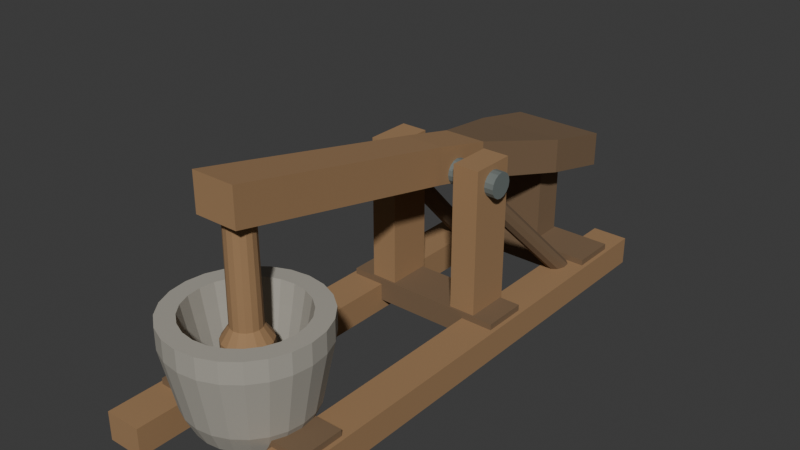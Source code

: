 # Source: source.blend  (saved by Blender 4.3.34; exported with 4.5.12 LTS)
import bpy
from mathutils import Matrix  # noqa: F401  (used for matrix-valued properties, if any)

bpy.ops.wm.read_factory_settings(use_empty=True)
scene = bpy.context.scene
scene.name = 'Scene'

# ---- collections
col_collection = bpy.data.collections.new('Collection'); scene.collection.children.link(col_collection)

# ---- materials (node trees are filled in below, after node groups)
mat_poundingframewarmtimber = bpy.data.materials.new('PoundingFrameWarmTimber')
mat_poundingframewarmtimber.diffuse_color = (0.34, 0.2, 0.095, 1.0)
mat_poundingframedarktimber = bpy.data.materials.new('PoundingFrameDarkTimber')
mat_poundingframedarktimber.diffuse_color = (0.19, 0.12, 0.065, 1.0)
mat_poundingframedulliron = bpy.data.materials.new('PoundingFrameDullIron')
mat_poundingframedulliron.diffuse_color = (0.19, 0.22, 0.21, 1.0)
mat_poundingmortarwarmstone = bpy.data.materials.new('PoundingMortarWarmStone')
mat_poundingmortarwarmstone.diffuse_color = (0.38, 0.36, 0.31, 1.0)

# ---- material node trees
mat_poundingframewarmtimber.use_nodes = True; mat_poundingframewarmtimber.node_tree.nodes.clear()
_N = mat_poundingframewarmtimber.node_tree.nodes; _L = mat_poundingframewarmtimber.node_tree.links
n0 = _N.new('ShaderNodeBsdfPrincipled'); n0.name = 'Principled BSDF'; n0.location = (10, 300)
n0.inputs[0].default_value = (0.34, 0.2, 0.095, 1.0)
n0.inputs[2].default_value = 0.94
n1 = _N.new('ShaderNodeOutputMaterial'); n1.name = 'Material Output'; n1.location = (300, 300)
_L.new(n0.outputs[0], n1.inputs[0])
n1.is_active_output = True
mat_poundingframedarktimber.use_nodes = True; mat_poundingframedarktimber.node_tree.nodes.clear()
_N = mat_poundingframedarktimber.node_tree.nodes; _L = mat_poundingframedarktimber.node_tree.links
n0 = _N.new('ShaderNodeBsdfPrincipled'); n0.name = 'Principled BSDF'; n0.location = (10, 300)
n0.inputs[0].default_value = (0.19, 0.12, 0.065, 1.0)
n0.inputs[2].default_value = 0.96
n1 = _N.new('ShaderNodeOutputMaterial'); n1.name = 'Material Output'; n1.location = (300, 300)
_L.new(n0.outputs[0], n1.inputs[0])
n1.is_active_output = True
mat_poundingframedulliron.use_nodes = True; mat_poundingframedulliron.node_tree.nodes.clear()
_N = mat_poundingframedulliron.node_tree.nodes; _L = mat_poundingframedulliron.node_tree.links
n0 = _N.new('ShaderNodeBsdfPrincipled'); n0.name = 'Principled BSDF'; n0.location = (10, 300)
n0.inputs[0].default_value = (0.19, 0.22, 0.21, 1.0)
n0.inputs[1].default_value = 0.3
n0.inputs[2].default_value = 0.74
n1 = _N.new('ShaderNodeOutputMaterial'); n1.name = 'Material Output'; n1.location = (300, 300)
_L.new(n0.outputs[0], n1.inputs[0])
n1.is_active_output = True
mat_poundingmortarwarmstone.use_nodes = True; mat_poundingmortarwarmstone.node_tree.nodes.clear()
_N = mat_poundingmortarwarmstone.node_tree.nodes; _L = mat_poundingmortarwarmstone.node_tree.links
n0 = _N.new('ShaderNodeBsdfPrincipled'); n0.name = 'Principled BSDF'; n0.location = (10, 300)
n0.inputs[0].default_value = (0.38, 0.36, 0.31, 1.0)
n0.inputs[2].default_value = 0.97
n1 = _N.new('ShaderNodeOutputMaterial'); n1.name = 'Material Output'; n1.location = (300, 300)
_L.new(n0.outputs[0], n1.inputs[0])
n1.is_active_output = True

# ---- world
world_world = bpy.data.worlds.new('World'); scene.world = world_world
world_world.use_nodes = True; world_world.node_tree.nodes.clear()
_N = world_world.node_tree.nodes; _L = world_world.node_tree.links
n0 = _N.new('ShaderNodeOutputWorld'); n0.name = 'World Output'; n0.location = (300, 300)
n1 = _N.new('ShaderNodeBackground'); n1.name = 'Background'; n1.location = (10, 300)
n1.inputs[0].default_value = (0.05088, 0.05088, 0.05088, 1.0)
_L.new(n1.outputs[0], n0.inputs[0])
n0.is_active_output = True
world_world.color = (0.05088, 0.05088, 0.05088)
world_world.sun_shadow_jitter_overblur = 0.0

# ---- meshes
me_wholelonggroundsill0 = bpy.data.meshes.new('WholeLongGroundSill0')
me_wholelonggroundsill0.from_pydata([(-0.42, -1.31, 0.0), (-0.24, -1.31, 0.0), (-0.42, 1.31, 0.0), (-0.24, 1.31, 0.0), (-0.42, -1.31, 0.14), (-0.24, -1.31, 0.14), (-0.42, 1.31, 0.14), (-0.24, 1.31, 0.14)], [], [(0, 2, 3, 1), (4, 5, 7, 6), (0, 1, 5, 4), (2, 6, 7, 3), (0, 4, 6, 2), (1, 3, 7, 5)])
me_wholelonggroundsill0.materials.append(mat_poundingframewarmtimber)
me_wholelonggroundsill0.materials.append(mat_poundingframedarktimber)
me_wholelonggroundsill0.materials.append(mat_poundingframedulliron)
me_wholelonggroundsill0.materials.append(mat_poundingmortarwarmstone)
me_wholelonggroundsill0.update()
me_wholelonggroundsill1 = bpy.data.meshes.new('WholeLongGroundSill1')
me_wholelonggroundsill1.from_pydata([(0.24, -1.31, 0.0), (0.42, -1.31, 0.0), (0.24, 1.31, 0.0), (0.42, 1.31, 0.0), (0.24, -1.31, 0.14), (0.42, -1.31, 0.14), (0.24, 1.31, 0.14), (0.42, 1.31, 0.14)], [], [(0, 2, 3, 1), (4, 5, 7, 6), (0, 1, 5, 4), (2, 6, 7, 3), (0, 4, 6, 2), (1, 3, 7, 5)])
me_wholelonggroundsill1.materials.append(mat_poundingframewarmtimber)
me_wholelonggroundsill1.materials.append(mat_poundingframedarktimber)
me_wholelonggroundsill1.materials.append(mat_poundingframedulliron)
me_wholelonggroundsill1.materials.append(mat_poundingmortarwarmstone)
me_wholelonggroundsill1.update()
me_wholetransversebasetie0 = bpy.data.meshes.new('WholeTransverseBaseTie0')
me_wholetransversebasetie0.from_pydata([(-0.4, -1.05, 0.055), (0.4, -1.05, 0.055), (-0.4, -0.83, 0.055), (0.4, -0.83, 0.055), (-0.4, -1.05, 0.17), (0.4, -1.05, 0.17), (-0.4, -0.83, 0.17), (0.4, -0.83, 0.17)], [], [(0, 2, 3, 1), (4, 5, 7, 6), (0, 1, 5, 4), (2, 6, 7, 3), (0, 4, 6, 2), (1, 3, 7, 5)])
me_wholetransversebasetie0.polygons.foreach_set('material_index', [1, 1, 1, 1, 1, 1])
me_wholetransversebasetie0.materials.append(mat_poundingframewarmtimber)
me_wholetransversebasetie0.materials.append(mat_poundingframedarktimber)
me_wholetransversebasetie0.materials.append(mat_poundingframedulliron)
me_wholetransversebasetie0.materials.append(mat_poundingmortarwarmstone)
me_wholetransversebasetie0.update()
me_wholetransversebasetie1 = bpy.data.meshes.new('WholeTransverseBaseTie1')
me_wholetransversebasetie1.from_pydata([(-0.4, 0.15, 0.055), (0.4, 0.15, 0.055), (-0.4, 0.37, 0.055), (0.4, 0.37, 0.055), (-0.4, 0.15, 0.17), (0.4, 0.15, 0.17), (-0.4, 0.37, 0.17), (0.4, 0.37, 0.17)], [], [(0, 2, 3, 1), (4, 5, 7, 6), (0, 1, 5, 4), (2, 6, 7, 3), (0, 4, 6, 2), (1, 3, 7, 5)])
me_wholetransversebasetie1.polygons.foreach_set('material_index', [1, 1, 1, 1, 1, 1])
me_wholetransversebasetie1.materials.append(mat_poundingframewarmtimber)
me_wholetransversebasetie1.materials.append(mat_poundingframedarktimber)
me_wholetransversebasetie1.materials.append(mat_poundingframedulliron)
me_wholetransversebasetie1.materials.append(mat_poundingmortarwarmstone)
me_wholetransversebasetie1.update()
me_wholetransversebasetie2 = bpy.data.meshes.new('WholeTransverseBaseTie2')
me_wholetransversebasetie2.from_pydata([(-0.4, 0.92, 0.055), (0.4, 0.92, 0.055), (-0.4, 1.14, 0.055), (0.4, 1.14, 0.055), (-0.4, 0.92, 0.17), (0.4, 0.92, 0.17), (-0.4, 1.14, 0.17), (0.4, 1.14, 0.17)], [], [(0, 2, 3, 1), (4, 5, 7, 6), (0, 1, 5, 4), (2, 6, 7, 3), (0, 4, 6, 2), (1, 3, 7, 5)])
me_wholetransversebasetie2.polygons.foreach_set('material_index', [1, 1, 1, 1, 1, 1])
me_wholetransversebasetie2.materials.append(mat_poundingframewarmtimber)
me_wholetransversebasetie2.materials.append(mat_poundingframedarktimber)
me_wholetransversebasetie2.materials.append(mat_poundingframedulliron)
me_wholetransversebasetie2.materials.append(mat_poundingmortarwarmstone)
me_wholetransversebasetie2.update()
me_wholeshortfulcrumcheek0 = bpy.data.meshes.new('WholeShortFulcrumCheek0')
me_wholeshortfulcrumcheek0.from_pydata([(-0.295, 0.16, 0.13), (-0.165, 0.16, 0.13), (-0.295, 0.38, 0.13), (-0.165, 0.38, 0.13), (-0.295, 0.16, 0.88), (-0.165, 0.16, 0.88), (-0.295, 0.38, 0.88), (-0.165, 0.38, 0.88)], [], [(0, 2, 3, 1), (4, 5, 7, 6), (0, 1, 5, 4), (2, 6, 7, 3), (0, 4, 6, 2), (1, 3, 7, 5)])
me_wholeshortfulcrumcheek0.materials.append(mat_poundingframewarmtimber)
me_wholeshortfulcrumcheek0.materials.append(mat_poundingframedarktimber)
me_wholeshortfulcrumcheek0.materials.append(mat_poundingframedulliron)
me_wholeshortfulcrumcheek0.materials.append(mat_poundingmortarwarmstone)
me_wholeshortfulcrumcheek0.update()
me_wholediagonalcheekbrace0 = bpy.data.meshes.new('WholeDiagonalCheekBrace0')
me_wholediagonalcheekbrace0.from_pydata([(-0.3447, 0.8746, 0.115), (-0.3339, 0.8571, 0.09631), (-0.3102, 0.8483, 0.08476), (-0.2826, 0.8516, 0.08476), (-0.2616, 0.8658, 0.09631), (-0.2553, 0.8854, 0.115), (-0.2661, 0.9029, 0.1337), (-0.2898, 0.9117, 0.1452), (-0.3174, 0.9084, 0.1452), (-0.3384, 0.8942, 0.1337), (-0.2747, 0.2946, 0.7), (-0.2639, 0.2771, 0.6813), (-0.2402, 0.2683, 0.6698), (-0.2126, 0.2716, 0.6698), (-0.1916, 0.2858, 0.6813), (-0.1853, 0.3054, 0.7), (-0.1961, 0.3229, 0.7187), (-0.2198, 0.3317, 0.7302), (-0.2474, 0.3284, 0.7302), (-0.2684, 0.3142, 0.7187)], [], [(9, 8, 7, 6, 5, 4, 3, 2, 1, 0), (10, 11, 12, 13, 14, 15, 16, 17, 18, 19), (0, 1, 11, 10), (1, 2, 12, 11), (2, 3, 13, 12), (3, 4, 14, 13), (4, 5, 15, 14), (5, 6, 16, 15), (6, 7, 17, 16), (7, 8, 18, 17), (8, 9, 19, 18), (9, 0, 10, 19)])
me_wholediagonalcheekbrace0.polygons.foreach_set('material_index', [1, 1, 1, 1, 1, 1, 1, 1, 1, 1, 1, 1])
me_wholediagonalcheekbrace0.materials.append(mat_poundingframewarmtimber)
me_wholediagonalcheekbrace0.materials.append(mat_poundingframedarktimber)
me_wholediagonalcheekbrace0.materials.append(mat_poundingframedulliron)
me_wholediagonalcheekbrace0.materials.append(mat_poundingmortarwarmstone)
me_wholediagonalcheekbrace0.update()
me_wholeshortfulcrumcheek1 = bpy.data.meshes.new('WholeShortFulcrumCheek1')
me_wholeshortfulcrumcheek1.from_pydata([(0.165, 0.16, 0.13), (0.295, 0.16, 0.13), (0.165, 0.38, 0.13), (0.295, 0.38, 0.13), (0.165, 0.16, 0.88), (0.295, 0.16, 0.88), (0.165, 0.38, 0.88), (0.295, 0.38, 0.88)], [], [(0, 2, 3, 1), (4, 5, 7, 6), (0, 1, 5, 4), (2, 6, 7, 3), (0, 4, 6, 2), (1, 3, 7, 5)])
me_wholeshortfulcrumcheek1.materials.append(mat_poundingframewarmtimber)
me_wholeshortfulcrumcheek1.materials.append(mat_poundingframedarktimber)
me_wholeshortfulcrumcheek1.materials.append(mat_poundingframedulliron)
me_wholeshortfulcrumcheek1.materials.append(mat_poundingmortarwarmstone)
me_wholeshortfulcrumcheek1.update()
me_wholediagonalcheekbrace1 = bpy.data.meshes.new('WholeDiagonalCheekBrace1')
me_wholediagonalcheekbrace1.from_pydata([(0.2553, 0.8854, 0.115), (0.2616, 0.8658, 0.09631), (0.2826, 0.8516, 0.08476), (0.3102, 0.8483, 0.08476), (0.3339, 0.8571, 0.09631), (0.3447, 0.8746, 0.115), (0.3384, 0.8942, 0.1337), (0.3174, 0.9084, 0.1452), (0.2898, 0.9117, 0.1452), (0.2661, 0.9029, 0.1337), (0.1853, 0.3054, 0.7), (0.1916, 0.2858, 0.6813), (0.2126, 0.2716, 0.6698), (0.2402, 0.2683, 0.6698), (0.2639, 0.2771, 0.6813), (0.2747, 0.2946, 0.7), (0.2684, 0.3142, 0.7187), (0.2474, 0.3284, 0.7302), (0.2198, 0.3317, 0.7302), (0.1961, 0.3229, 0.7187)], [], [(9, 8, 7, 6, 5, 4, 3, 2, 1, 0), (10, 11, 12, 13, 14, 15, 16, 17, 18, 19), (0, 1, 11, 10), (1, 2, 12, 11), (2, 3, 13, 12), (3, 4, 14, 13), (4, 5, 15, 14), (5, 6, 16, 15), (6, 7, 17, 16), (7, 8, 18, 17), (8, 9, 19, 18), (9, 0, 10, 19)])
me_wholediagonalcheekbrace1.polygons.foreach_set('material_index', [1, 1, 1, 1, 1, 1, 1, 1, 1, 1, 1, 1])
me_wholediagonalcheekbrace1.materials.append(mat_poundingframewarmtimber)
me_wholediagonalcheekbrace1.materials.append(mat_poundingframedarktimber)
me_wholediagonalcheekbrace1.materials.append(mat_poundingframedulliron)
me_wholediagonalcheekbrace1.materials.append(mat_poundingmortarwarmstone)
me_wholediagonalcheekbrace1.update()
me_wholetransversefixedfulcrumaxle = bpy.data.meshes.new('WholeTransverseFixedFulcrumAxle')
me_wholetransversefixedfulcrumaxle.from_pydata([(-0.34, 0.208, 0.79), (-0.34, 0.2127, 0.7663), (-0.34, 0.2262, 0.7462), (-0.34, 0.2463, 0.7327), (-0.34, 0.27, 0.728), (-0.34, 0.2937, 0.7327), (-0.34, 0.3138, 0.7462), (-0.34, 0.3273, 0.7663), (-0.34, 0.332, 0.79), (-0.34, 0.3273, 0.8137), (-0.34, 0.3138, 0.8338), (-0.34, 0.2937, 0.8473), (-0.34, 0.27, 0.852), (-0.34, 0.2463, 0.8473), (-0.34, 0.2262, 0.8338), (-0.34, 0.2127, 0.8137), (0.34, 0.208, 0.79), (0.34, 0.2127, 0.7663), (0.34, 0.2262, 0.7462), (0.34, 0.2463, 0.7327), (0.34, 0.27, 0.728), (0.34, 0.2937, 0.7327), (0.34, 0.3138, 0.7462), (0.34, 0.3273, 0.7663), (0.34, 0.332, 0.79), (0.34, 0.3273, 0.8137), (0.34, 0.3138, 0.8338), (0.34, 0.2937, 0.8473), (0.34, 0.27, 0.852), (0.34, 0.2463, 0.8473), (0.34, 0.2262, 0.8338), (0.34, 0.2127, 0.8137)], [], [(15, 14, 13, 12, 11, 10, 9, 8, 7, 6, 5, 4, 3, 2, 1, 0), (16, 17, 18, 19, 20, 21, 22, 23, 24, 25, 26, 27, 28, 29, 30, 31), (0, 1, 17, 16), (1, 2, 18, 17), (2, 3, 19, 18), (3, 4, 20, 19), (4, 5, 21, 20), (5, 6, 22, 21), (6, 7, 23, 22), (7, 8, 24, 23), (8, 9, 25, 24), (9, 10, 26, 25), (10, 11, 27, 26), (11, 12, 28, 27), (12, 13, 29, 28), (13, 14, 30, 29), (14, 15, 31, 30), (15, 0, 16, 31)])
me_wholetransversefixedfulcrumaxle.polygons.foreach_set('material_index', [2, 2, 2, 2, 2, 2, 2, 2, 2, 2, 2, 2, 2, 2, 2, 2, 2, 2])
me_wholetransversefixedfulcrumaxle.materials.append(mat_poundingframewarmtimber)
me_wholetransversefixedfulcrumaxle.materials.append(mat_poundingframedarktimber)
me_wholetransversefixedfulcrumaxle.materials.append(mat_poundingframedulliron)
me_wholetransversefixedfulcrumaxle.materials.append(mat_poundingmortarwarmstone)
me_wholetransversefixedfulcrumaxle.update()
me_wholeunequalinclinedbeamandbroadrearfootpaddle = bpy.data.meshes.new('WholeUnequalInclinedBeamAndBroadRearFootPaddle')
me_wholeunequalinclinedbeamandbroadrearfootpaddle.from_pydata([(-0.105, -1.03, 1.01), (0.105, -1.03, 1.01), (0.105, -1.03, 1.19), (-0.105, -1.03, 1.19), (-0.105, -0.79, 0.96), (0.105, -0.79, 0.96), (0.105, -0.79, 1.14), (-0.105, -0.79, 1.14), (-0.1, 0.16, 0.76), (0.1, 0.16, 0.76), (0.1, 0.16, 0.94), (-0.1, 0.16, 0.94), (-0.105, 0.46, 0.69), (0.105, 0.46, 0.69), (0.105, 0.46, 0.87), (-0.105, 0.46, 0.87), (-0.22, 0.91, 0.595), (0.22, 0.91, 0.595), (0.22, 0.91, 0.765), (-0.22, 0.91, 0.765), (-0.23, 1.26, 0.52), (0.23, 1.26, 0.52), (0.23, 1.26, 0.69), (-0.23, 1.26, 0.69)], [], [(0, 1, 2, 3), (23, 22, 21, 20), (4, 5, 1, 0), (5, 6, 2, 1), (6, 7, 3, 2), (7, 4, 0, 3), (8, 9, 5, 4), (9, 10, 6, 5), (10, 11, 7, 6), (11, 8, 4, 7), (12, 13, 9, 8), (13, 14, 10, 9), (14, 15, 11, 10), (15, 12, 8, 11), (16, 17, 13, 12), (17, 18, 14, 13), (18, 19, 15, 14), (19, 16, 12, 15), (20, 21, 17, 16), (21, 22, 18, 17), (22, 23, 19, 18), (23, 20, 16, 19)])
me_wholeunequalinclinedbeamandbroadrearfootpaddle.polygons.foreach_set('material_index', [0, 1, 0, 0, 0, 0, 0, 0, 0, 0, 0, 0, 0, 0, 1, 1, 1, 1, 1, 1, 1, 1])
me_wholeunequalinclinedbeamandbroadrearfootpaddle.materials.append(mat_poundingframewarmtimber)
me_wholeunequalinclinedbeamandbroadrearfootpaddle.materials.append(mat_poundingframedarktimber)
me_wholeunequalinclinedbeamandbroadrearfootpaddle.materials.append(mat_poundingframedulliron)
me_wholeunequalinclinedbeamandbroadrearfootpaddle.materials.append(mat_poundingmortarwarmstone)
me_wholeunequalinclinedbeamandbroadrearfootpaddle.update()
me_wholehangingtimberpestleandbroadlowerhead = bpy.data.meshes.new('WholeHangingTimberPestleAndBroadLowerHead')
me_wholehangingtimberpestleandbroadlowerhead.from_pydata([(0.083, -0.92, 0.29), (0.07668, -0.8882, 0.29), (0.05869, -0.8613, 0.29), (0.03176, -0.8433, 0.29), (0.0, -0.837, 0.29), (-0.03176, -0.8433, 0.29), (-0.05869, -0.8613, 0.29), (-0.07668, -0.8882, 0.29), (-0.083, -0.92, 0.29), (-0.07668, -0.9518, 0.29), (-0.05869, -0.9787, 0.29), (-0.03176, -0.9967, 0.29), (0.0, -1.003, 0.29), (0.03176, -0.9967, 0.29), (0.05869, -0.9787, 0.29), (0.07668, -0.9518, 0.29), (0.11, -0.92, 0.33), (0.1016, -0.8779, 0.33), (0.07778, -0.8422, 0.33), (0.0421, -0.8184, 0.33), (0.0, -0.81, 0.33), (-0.0421, -0.8184, 0.33), (-0.07778, -0.8422, 0.33), (-0.1016, -0.8779, 0.33), (-0.11, -0.92, 0.33), (-0.1016, -0.9621, 0.33), (-0.07778, -0.9978, 0.33), (-0.0421, -1.022, 0.33), (0.0, -1.03, 0.33), (0.0421, -1.022, 0.33), (0.07778, -0.9978, 0.33), (0.1016, -0.9621, 0.33), (0.11, -0.92, 0.47), (0.1016, -0.8779, 0.47), (0.07778, -0.8422, 0.47), (0.0421, -0.8184, 0.47), (0.0, -0.81, 0.47), (-0.0421, -0.8184, 0.47), (-0.07778, -0.8422, 0.47), (-0.1016, -0.8779, 0.47), (-0.11, -0.92, 0.47), (-0.1016, -0.9621, 0.47), (-0.07778, -0.9978, 0.47), (-0.0421, -1.022, 0.47), (0.0, -1.03, 0.47), (0.0421, -1.022, 0.47), (0.07778, -0.9978, 0.47), (0.1016, -0.9621, 0.47), (0.07, -0.92, 0.53), (0.06467, -0.8932, 0.53), (0.0495, -0.8705, 0.53), (0.02679, -0.8553, 0.53), (0.0, -0.85, 0.53), (-0.02679, -0.8553, 0.53), (-0.0495, -0.8705, 0.53), (-0.06467, -0.8932, 0.53), (-0.07, -0.92, 0.53), (-0.06467, -0.9468, 0.53), (-0.0495, -0.9695, 0.53), (-0.02679, -0.9847, 0.53), (0.0, -0.99, 0.53), (0.02679, -0.9847, 0.53), (0.0495, -0.9695, 0.53), (0.06467, -0.9468, 0.53), (0.065, -0.92, 1.12), (0.06005, -0.8951, 1.12), (0.04596, -0.874, 1.12), (0.02487, -0.8599, 1.12), (0.0, -0.855, 1.12), (-0.02487, -0.8599, 1.12), (-0.04596, -0.874, 1.12), (-0.06005, -0.8951, 1.12), (-0.065, -0.92, 1.12), (-0.06005, -0.9449, 1.12), (-0.04596, -0.966, 1.12), (-0.02487, -0.9801, 1.12), (0.0, -0.985, 1.12), (0.02487, -0.9801, 1.12), (0.04596, -0.966, 1.12), (0.06005, -0.9449, 1.12)], [], [(15, 14, 13, 12, 11, 10, 9, 8, 7, 6, 5, 4, 3, 2, 1, 0), (64, 65, 66, 67, 68, 69, 70, 71, 72, 73, 74, 75, 76, 77, 78, 79), (0, 1, 17, 16), (1, 2, 18, 17), (2, 3, 19, 18), (3, 4, 20, 19), (4, 5, 21, 20), (5, 6, 22, 21), (6, 7, 23, 22), (7, 8, 24, 23), (8, 9, 25, 24), (9, 10, 26, 25), (10, 11, 27, 26), (11, 12, 28, 27), (12, 13, 29, 28), (13, 14, 30, 29), (14, 15, 31, 30), (15, 0, 16, 31), (16, 17, 33, 32), (17, 18, 34, 33), (18, 19, 35, 34), (19, 20, 36, 35), (20, 21, 37, 36), (21, 22, 38, 37), (22, 23, 39, 38), (23, 24, 40, 39), (24, 25, 41, 40), (25, 26, 42, 41), (26, 27, 43, 42), (27, 28, 44, 43), (28, 29, 45, 44), (29, 30, 46, 45), (30, 31, 47, 46), (31, 16, 32, 47), (32, 33, 49, 48), (33, 34, 50, 49), (34, 35, 51, 50), (35, 36, 52, 51), (36, 37, 53, 52), (37, 38, 54, 53), (38, 39, 55, 54), (39, 40, 56, 55), (40, 41, 57, 56), (41, 42, 58, 57), (42, 43, 59, 58), (43, 44, 60, 59), (44, 45, 61, 60), (45, 46, 62, 61), (46, 47, 63, 62), (47, 32, 48, 63), (48, 49, 65, 64), (49, 50, 66, 65), (50, 51, 67, 66), (51, 52, 68, 67), (52, 53, 69, 68), (53, 54, 70, 69), (54, 55, 71, 70), (55, 56, 72, 71), (56, 57, 73, 72), (57, 58, 74, 73), (58, 59, 75, 74), (59, 60, 76, 75), (60, 61, 77, 76), (61, 62, 78, 77), (62, 63, 79, 78), (63, 48, 64, 79)])
me_wholehangingtimberpestleandbroadlowerhead.materials.append(mat_poundingframewarmtimber)
me_wholehangingtimberpestleandbroadlowerhead.materials.append(mat_poundingframedarktimber)
me_wholehangingtimberpestleandbroadlowerhead.materials.append(mat_poundingframedulliron)
me_wholehangingtimberpestleandbroadlowerhead.materials.append(mat_poundingmortarwarmstone)
me_wholehangingtimberpestleandbroadlowerhead.update()
me_wholegroundedthickblindmortar = bpy.data.meshes.new('WholeGroundedThickBlindMortar')
me_wholegroundedthickblindmortar.from_pydata([(0.0, -0.92, 0.105), (0.245, -0.92, 0.105), (0.2367, -0.8566, 0.105), (0.2122, -0.7975, 0.105), (0.1732, -0.7468, 0.105), (0.1225, -0.7078, 0.105), (0.06341, -0.6833, 0.105), (0.0, -0.675, 0.105), (-0.06341, -0.6833, 0.105), (-0.1225, -0.7078, 0.105), (-0.1732, -0.7468, 0.105), (-0.2122, -0.7975, 0.105), (-0.2367, -0.8566, 0.105), (-0.245, -0.92, 0.105), (-0.2367, -0.9834, 0.105), (-0.2122, -1.043, 0.105), (-0.1732, -1.093, 0.105), (-0.1225, -1.132, 0.105), (-0.06341, -1.157, 0.105), (0.0, -1.165, 0.105), (0.06341, -1.157, 0.105), (0.1225, -1.132, 0.105), (0.1732, -1.093, 0.105), (0.2122, -1.043, 0.105), (0.2367, -0.9834, 0.105), (0.29, -0.92, 0.2), (0.2801, -0.8449, 0.2), (0.2511, -0.775, 0.2), (0.2051, -0.7149, 0.2), (0.145, -0.6689, 0.2), (0.07506, -0.6399, 0.2), (0.0, -0.63, 0.2), (-0.07506, -0.6399, 0.2), (-0.145, -0.6689, 0.2), (-0.2051, -0.7149, 0.2), (-0.2511, -0.775, 0.2), (-0.2801, -0.8449, 0.2), (-0.29, -0.92, 0.2), (-0.2801, -0.9951, 0.2), (-0.2511, -1.065, 0.2), (-0.2051, -1.125, 0.2), (-0.145, -1.171, 0.2), (-0.07506, -1.2, 0.2), (0.0, -1.21, 0.2), (0.07506, -1.2, 0.2), (0.145, -1.171, 0.2), (0.2051, -1.125, 0.2), (0.2511, -1.065, 0.2), (0.2801, -0.9951, 0.2), (0.35, -0.92, 0.49), (0.3381, -0.8294, 0.49), (0.3031, -0.745, 0.49), (0.2475, -0.6725, 0.49), (0.175, -0.6169, 0.49), (0.09059, -0.5819, 0.49), (0.0, -0.57, 0.49), (-0.09059, -0.5819, 0.49), (-0.175, -0.6169, 0.49), (-0.2475, -0.6725, 0.49), (-0.3031, -0.745, 0.49), (-0.3381, -0.8294, 0.49), (-0.35, -0.92, 0.49), (-0.3381, -1.011, 0.49), (-0.3031, -1.095, 0.49), (-0.2475, -1.167, 0.49), (-0.175, -1.223, 0.49), (-0.09059, -1.258, 0.49), (0.0, -1.27, 0.49), (0.09059, -1.258, 0.49), (0.175, -1.223, 0.49), (0.2475, -1.167, 0.49), (0.3031, -1.095, 0.49), (0.3381, -1.011, 0.49), (0.35, -0.92, 0.59), (0.3381, -0.8294, 0.59), (0.3031, -0.745, 0.59), (0.2475, -0.6725, 0.59), (0.175, -0.6169, 0.59), (0.09059, -0.5819, 0.59), (0.0, -0.57, 0.59), (-0.09059, -0.5819, 0.59), (-0.175, -0.6169, 0.59), (-0.2475, -0.6725, 0.59), (-0.3031, -0.745, 0.59), (-0.3381, -0.8294, 0.59), (-0.35, -0.92, 0.59), (-0.3381, -1.011, 0.59), (-0.3031, -1.095, 0.59), (-0.2475, -1.167, 0.59), (-0.175, -1.223, 0.59), (-0.09059, -1.258, 0.59), (0.0, -1.27, 0.59), (0.09059, -1.258, 0.59), (0.175, -1.223, 0.59), (0.2475, -1.167, 0.59), (0.3031, -1.095, 0.59), (0.3381, -1.011, 0.59), (0.265, -0.92, 0.59), (0.256, -0.8514, 0.59), (0.2295, -0.7875, 0.59), (0.1874, -0.7326, 0.59), (0.1325, -0.6905, 0.59), (0.06859, -0.664, 0.59), (0.0, -0.655, 0.59), (-0.06859, -0.664, 0.59), (-0.1325, -0.6905, 0.59), (-0.1874, -0.7326, 0.59), (-0.2295, -0.7875, 0.59), (-0.256, -0.8514, 0.59), (-0.265, -0.92, 0.59), (-0.256, -0.9886, 0.59), (-0.2295, -1.053, 0.59), (-0.1874, -1.107, 0.59), (-0.1325, -1.149, 0.59), (-0.06859, -1.176, 0.59), (0.0, -1.185, 0.59), (0.06859, -1.176, 0.59), (0.1325, -1.149, 0.59), (0.1874, -1.107, 0.59), (0.2295, -1.053, 0.59), (0.256, -0.9886, 0.59), (0.245, -0.92, 0.49), (0.2367, -0.8566, 0.49), (0.2122, -0.7975, 0.49), (0.1732, -0.7468, 0.49), (0.1225, -0.7078, 0.49), (0.06341, -0.6833, 0.49), (0.0, -0.675, 0.49), (-0.06341, -0.6833, 0.49), (-0.1225, -0.7078, 0.49), (-0.1732, -0.7468, 0.49), (-0.2122, -0.7975, 0.49), (-0.2367, -0.8566, 0.49), (-0.245, -0.92, 0.49), (-0.2367, -0.9834, 0.49), (-0.2122, -1.043, 0.49), (-0.1732, -1.093, 0.49), (-0.1225, -1.132, 0.49), (-0.06341, -1.157, 0.49), (0.0, -1.165, 0.49), (0.06341, -1.157, 0.49), (0.1225, -1.132, 0.49), (0.1732, -1.093, 0.49), (0.2122, -1.043, 0.49), (0.2367, -0.9834, 0.49), (0.19, -0.92, 0.245), (0.1835, -0.8708, 0.245), (0.1645, -0.825, 0.245), (0.1344, -0.7856, 0.245), (0.095, -0.7555, 0.245), (0.04918, -0.7365, 0.245), (0.0, -0.73, 0.245), (-0.04918, -0.7365, 0.245), (-0.095, -0.7555, 0.245), (-0.1344, -0.7856, 0.245), (-0.1645, -0.825, 0.245), (-0.1835, -0.8708, 0.245), (-0.19, -0.92, 0.245), (-0.1835, -0.9692, 0.245), (-0.1645, -1.015, 0.245), (-0.1344, -1.054, 0.245), (-0.095, -1.085, 0.245), (-0.04918, -1.104, 0.245), (0.0, -1.11, 0.245), (0.04918, -1.104, 0.245), (0.095, -1.085, 0.245), (0.1344, -1.054, 0.245), (0.1645, -1.015, 0.245), (0.1835, -0.9692, 0.245), (0.0, -0.92, 0.245)], [], [(0, 2, 1), (0, 3, 2), (0, 4, 3), (0, 5, 4), (0, 6, 5), (0, 7, 6), (0, 8, 7), (0, 9, 8), (0, 10, 9), (0, 11, 10), (0, 12, 11), (0, 13, 12), (0, 14, 13), (0, 15, 14), (0, 16, 15), (0, 17, 16), (0, 18, 17), (0, 19, 18), (0, 20, 19), (0, 21, 20), (0, 22, 21), (0, 23, 22), (0, 24, 23), (0, 1, 24), (1, 2, 26, 25), (2, 3, 27, 26), (3, 4, 28, 27), (4, 5, 29, 28), (5, 6, 30, 29), (6, 7, 31, 30), (7, 8, 32, 31), (8, 9, 33, 32), (9, 10, 34, 33), (10, 11, 35, 34), (11, 12, 36, 35), (12, 13, 37, 36), (13, 14, 38, 37), (14, 15, 39, 38), (15, 16, 40, 39), (16, 17, 41, 40), (17, 18, 42, 41), (18, 19, 43, 42), (19, 20, 44, 43), (20, 21, 45, 44), (21, 22, 46, 45), (22, 23, 47, 46), (23, 24, 48, 47), (24, 1, 25, 48), (25, 26, 50, 49), (26, 27, 51, 50), (27, 28, 52, 51), (28, 29, 53, 52), (29, 30, 54, 53), (30, 31, 55, 54), (31, 32, 56, 55), (32, 33, 57, 56), (33, 34, 58, 57), (34, 35, 59, 58), (35, 36, 60, 59), (36, 37, 61, 60), (37, 38, 62, 61), (38, 39, 63, 62), (39, 40, 64, 63), (40, 41, 65, 64), (41, 42, 66, 65), (42, 43, 67, 66), (43, 44, 68, 67), (44, 45, 69, 68), (45, 46, 70, 69), (46, 47, 71, 70), (47, 48, 72, 71), (48, 25, 49, 72), (49, 50, 74, 73), (50, 51, 75, 74), (51, 52, 76, 75), (52, 53, 77, 76), (53, 54, 78, 77), (54, 55, 79, 78), (55, 56, 80, 79), (56, 57, 81, 80), (57, 58, 82, 81), (58, 59, 83, 82), (59, 60, 84, 83), (60, 61, 85, 84), (61, 62, 86, 85), (62, 63, 87, 86), (63, 64, 88, 87), (64, 65, 89, 88), (65, 66, 90, 89), (66, 67, 91, 90), (67, 68, 92, 91), (68, 69, 93, 92), (69, 70, 94, 93), (70, 71, 95, 94), (71, 72, 96, 95), (72, 49, 73, 96), (73, 74, 98, 97), (74, 75, 99, 98), (75, 76, 100, 99), (76, 77, 101, 100), (77, 78, 102, 101), (78, 79, 103, 102), (79, 80, 104, 103), (80, 81, 105, 104), (81, 82, 106, 105), (82, 83, 107, 106), (83, 84, 108, 107), (84, 85, 109, 108), (85, 86, 110, 109), (86, 87, 111, 110), (87, 88, 112, 111), (88, 89, 113, 112), (89, 90, 114, 113), (90, 91, 115, 114), (91, 92, 116, 115), (92, 93, 117, 116), (93, 94, 118, 117), (94, 95, 119, 118), (95, 96, 120, 119), (96, 73, 97, 120), (97, 98, 122, 121), (98, 99, 123, 122), (99, 100, 124, 123), (100, 101, 125, 124), (101, 102, 126, 125), (102, 103, 127, 126), (103, 104, 128, 127), (104, 105, 129, 128), (105, 106, 130, 129), (106, 107, 131, 130), (107, 108, 132, 131), (108, 109, 133, 132), (109, 110, 134, 133), (110, 111, 135, 134), (111, 112, 136, 135), (112, 113, 137, 136), (113, 114, 138, 137), (114, 115, 139, 138), (115, 116, 140, 139), (116, 117, 141, 140), (117, 118, 142, 141), (118, 119, 143, 142), (119, 120, 144, 143), (120, 97, 121, 144), (121, 122, 146, 145), (122, 123, 147, 146), (123, 124, 148, 147), (124, 125, 149, 148), (125, 126, 150, 149), (126, 127, 151, 150), (127, 128, 152, 151), (128, 129, 153, 152), (129, 130, 154, 153), (130, 131, 155, 154), (131, 132, 156, 155), (132, 133, 157, 156), (133, 134, 158, 157), (134, 135, 159, 158), (135, 136, 160, 159), (136, 137, 161, 160), (137, 138, 162, 161), (138, 139, 163, 162), (139, 140, 164, 163), (140, 141, 165, 164), (141, 142, 166, 165), (142, 143, 167, 166), (143, 144, 168, 167), (144, 121, 145, 168), (145, 146, 169), (146, 147, 169), (147, 148, 169), (148, 149, 169), (149, 150, 169), (150, 151, 169), (151, 152, 169), (152, 153, 169), (153, 154, 169), (154, 155, 169), (155, 156, 169), (156, 157, 169), (157, 158, 169), (158, 159, 169), (159, 160, 169), (160, 161, 169), (161, 162, 169), (162, 163, 169), (163, 164, 169), (164, 165, 169), (165, 166, 169), (166, 167, 169), (167, 168, 169), (168, 145, 169)])
me_wholegroundedthickblindmortar.polygons.foreach_set('material_index', [3, 3, 3, 3, 3, 3, 3, 3, 3, 3, 3, 3, 3, 3, 3, 3, 3, 3, 3, 3, 3, 3, 3, 3, 3, 3, 3, 3, 3, 3, 3, 3, 3, 3, 3, 3, 3, 3, 3, 3, 3, 3, 3, 3, 3, 3, 3, 3, 3, 3, 3, 3, 3, 3, 3, 3, 3, 3, 3, 3, 3, 3, 3, 3, 3, 3, 3, 3, 3, 3, 3, 3, 3, 3, 3, 3, 3, 3, 3, 3, 3, 3, 3, 3, 3, 3, 3, 3, 3, 3, 3, 3, 3, 3, 3, 3, 3, 3, 3, 3, 3, 3, 3, 3, 3, 3, 3, 3, 3, 3, 3, 3, 3, 3, 3, 3, 3, 3, 3, 3, 3, 3, 3, 3, 3, 3, 3, 3, 3, 3, 3, 3, 3, 3, 3, 3, 3, 3, 3, 3, 3, 3, 3, 3, 3, 3, 3, 3, 3, 3, 3, 3, 3, 3, 3, 3, 3, 3, 3, 3, 3, 3, 3, 3, 3, 3, 3, 3, 3, 3, 3, 3, 3, 3, 3, 3, 3, 3, 3, 3, 3, 3, 3, 3, 3, 3, 3, 3, 3, 3, 3, 3])
me_wholegroundedthickblindmortar.materials.append(mat_poundingframewarmtimber)
me_wholegroundedthickblindmortar.materials.append(mat_poundingframedarktimber)
me_wholegroundedthickblindmortar.materials.append(mat_poundingframedulliron)
me_wholegroundedthickblindmortar.materials.append(mat_poundingmortarwarmstone)
me_wholegroundedthickblindmortar.update()
me_wholerearfixedlimitstop = bpy.data.meshes.new('WholeRearFixedLimitStop')
me_wholerearfixedlimitstop.from_pydata([(-0.1, 0.97, 0.15), (0.1, 0.97, 0.15), (-0.1, 1.13, 0.15), (0.1, 1.13, 0.15), (-0.1, 0.97, 0.64), (0.1, 0.97, 0.64), (-0.1, 1.13, 0.64), (0.1, 1.13, 0.64)], [], [(0, 2, 3, 1), (4, 5, 7, 6), (0, 1, 5, 4), (2, 6, 7, 3), (0, 4, 6, 2), (1, 3, 7, 5)])
me_wholerearfixedlimitstop.polygons.foreach_set('material_index', [1, 1, 1, 1, 1, 1])
me_wholerearfixedlimitstop.materials.append(mat_poundingframewarmtimber)
me_wholerearfixedlimitstop.materials.append(mat_poundingframedarktimber)
me_wholerearfixedlimitstop.materials.append(mat_poundingframedulliron)
me_wholerearfixedlimitstop.materials.append(mat_poundingmortarwarmstone)
me_wholerearfixedlimitstop.update()

# ---- objects
ob_onewholefootbeammortarframe = bpy.data.objects.new('OneWholeFootBeamMortarFrame', None)
ob_wholelonggroundsill0 = bpy.data.objects.new('WholeLongGroundSill0', me_wholelonggroundsill0)
ob_wholelonggroundsill1 = bpy.data.objects.new('WholeLongGroundSill1', me_wholelonggroundsill1)
ob_wholetransversebasetie0 = bpy.data.objects.new('WholeTransverseBaseTie0', me_wholetransversebasetie0)
ob_wholetransversebasetie1 = bpy.data.objects.new('WholeTransverseBaseTie1', me_wholetransversebasetie1)
ob_wholetransversebasetie2 = bpy.data.objects.new('WholeTransverseBaseTie2', me_wholetransversebasetie2)
ob_wholeshortfulcrumcheek0 = bpy.data.objects.new('WholeShortFulcrumCheek0', me_wholeshortfulcrumcheek0)
ob_wholediagonalcheekbrace0 = bpy.data.objects.new('WholeDiagonalCheekBrace0', me_wholediagonalcheekbrace0)
ob_wholeshortfulcrumcheek1 = bpy.data.objects.new('WholeShortFulcrumCheek1', me_wholeshortfulcrumcheek1)
ob_wholediagonalcheekbrace1 = bpy.data.objects.new('WholeDiagonalCheekBrace1', me_wholediagonalcheekbrace1)
ob_wholetransversefixedfulcrumaxle = bpy.data.objects.new('WholeTransverseFixedFulcrumAxle', me_wholetransversefixedfulcrumaxle)
ob_wholeunequalinclinedbeamandbroadrearfootpaddle = bpy.data.objects.new('WholeUnequalInclinedBeamAndBroadRearFootPaddle', me_wholeunequalinclinedbeamandbroadrearfootpaddle)
ob_wholehangingtimberpestleandbroadlowerhead = bpy.data.objects.new('WholeHangingTimberPestleAndBroadLowerHead', me_wholehangingtimberpestleandbroadlowerhead)
ob_wholegroundedthickblindmortar = bpy.data.objects.new('WholeGroundedThickBlindMortar', me_wholegroundedthickblindmortar)
ob_wholerearfixedlimitstop = bpy.data.objects.new('WholeRearFixedLimitStop', me_wholerearfixedlimitstop)

# ---- transforms, parenting, visibility, modifiers, constraints
ob_onewholefootbeammortarframe.location = (0.0, 0.0, 0.0)
ob_wholelonggroundsill0.parent = ob_onewholefootbeammortarframe
ob_wholelonggroundsill0.location = (0.0, 0.0, 0.0)
ob_wholelonggroundsill1.parent = ob_onewholefootbeammortarframe
ob_wholelonggroundsill1.location = (0.0, 0.0, 0.0)
ob_wholetransversebasetie0.parent = ob_onewholefootbeammortarframe
ob_wholetransversebasetie0.location = (0.0, 0.0, 0.0)
ob_wholetransversebasetie1.parent = ob_onewholefootbeammortarframe
ob_wholetransversebasetie1.location = (0.0, 0.0, 0.0)
ob_wholetransversebasetie2.parent = ob_onewholefootbeammortarframe
ob_wholetransversebasetie2.location = (0.0, 0.0, 0.0)
ob_wholeshortfulcrumcheek0.parent = ob_onewholefootbeammortarframe
ob_wholeshortfulcrumcheek0.location = (0.0, 0.0, 0.0)
ob_wholediagonalcheekbrace0.parent = ob_onewholefootbeammortarframe
ob_wholediagonalcheekbrace0.location = (0.0, 0.0, 0.0)
ob_wholeshortfulcrumcheek1.parent = ob_onewholefootbeammortarframe
ob_wholeshortfulcrumcheek1.location = (0.0, 0.0, 0.0)
ob_wholediagonalcheekbrace1.parent = ob_onewholefootbeammortarframe
ob_wholediagonalcheekbrace1.location = (0.0, 0.0, 0.0)
ob_wholetransversefixedfulcrumaxle.parent = ob_onewholefootbeammortarframe
ob_wholetransversefixedfulcrumaxle.location = (0.0, 0.0, 0.0)
ob_wholeunequalinclinedbeamandbroadrearfootpaddle.parent = ob_onewholefootbeammortarframe
ob_wholeunequalinclinedbeamandbroadrearfootpaddle.location = (0.0, 0.0, 0.0)
ob_wholehangingtimberpestleandbroadlowerhead.parent = ob_onewholefootbeammortarframe
ob_wholehangingtimberpestleandbroadlowerhead.location = (0.0, 0.0, 0.0)
ob_wholegroundedthickblindmortar.parent = ob_onewholefootbeammortarframe
ob_wholegroundedthickblindmortar.location = (0.0, 0.0, 0.0)
ob_wholerearfixedlimitstop.parent = ob_onewholefootbeammortarframe
ob_wholerearfixedlimitstop.location = (0.0, 0.0, 0.0)

# ---- collection membership
scene.collection.objects.link(ob_onewholefootbeammortarframe)
scene.collection.objects.link(ob_wholelonggroundsill0)
scene.collection.objects.link(ob_wholelonggroundsill1)
scene.collection.objects.link(ob_wholetransversebasetie0)
scene.collection.objects.link(ob_wholetransversebasetie1)
scene.collection.objects.link(ob_wholetransversebasetie2)
scene.collection.objects.link(ob_wholeshortfulcrumcheek0)
scene.collection.objects.link(ob_wholediagonalcheekbrace0)
scene.collection.objects.link(ob_wholeshortfulcrumcheek1)
scene.collection.objects.link(ob_wholediagonalcheekbrace1)
scene.collection.objects.link(ob_wholetransversefixedfulcrumaxle)
scene.collection.objects.link(ob_wholeunequalinclinedbeamandbroadrearfootpaddle)
scene.collection.objects.link(ob_wholehangingtimberpestleandbroadlowerhead)
scene.collection.objects.link(ob_wholegroundedthickblindmortar)
scene.collection.objects.link(ob_wholerearfixedlimitstop)

# ---- scene / render settings (as saved in the file)
scene.frame_start = 1; scene.frame_end = 250; scene.frame_set(1)
scene.render.engine = 'CYCLES'
scene.render.use_compositing = False
scene.cycles.use_denoising = False
scene.cycles.samples = 128
scene.cycles.use_adaptive_sampling = False
scene.cycles.seed = 17
bpy.context.view_layer.update()

# ---- added for rendering (the .blend has no active camera and no usable light): camera, sun
cam_auto = bpy.data.cameras.new('AutoCamera')
cam_auto.lens = 50.0
cam_auto.sensor_width = 36.0
cam_auto.clip_end = 1000.0
ob_auto_camera = bpy.data.objects.new('AutoCamera', cam_auto)
scene.collection.objects.link(ob_auto_camera)
ob_auto_camera.location = (2.77353, -3.32824, 2.81382)
ob_auto_camera.rotation_euler = (1.09748, -7.21219e-08, 0.694738)
scene.camera = ob_auto_camera
light_auto_sun = bpy.data.lights.new('AutoSun', 'SUN')
light_auto_sun.energy = 3.0
light_auto_sun.angle = 0.0523599
ob_auto_sun = bpy.data.objects.new('AutoSun', light_auto_sun)
scene.collection.objects.link(ob_auto_sun)
ob_auto_sun.rotation_euler = (0.872665, 0.174533, 0.523599)
bpy.context.view_layer.update()

